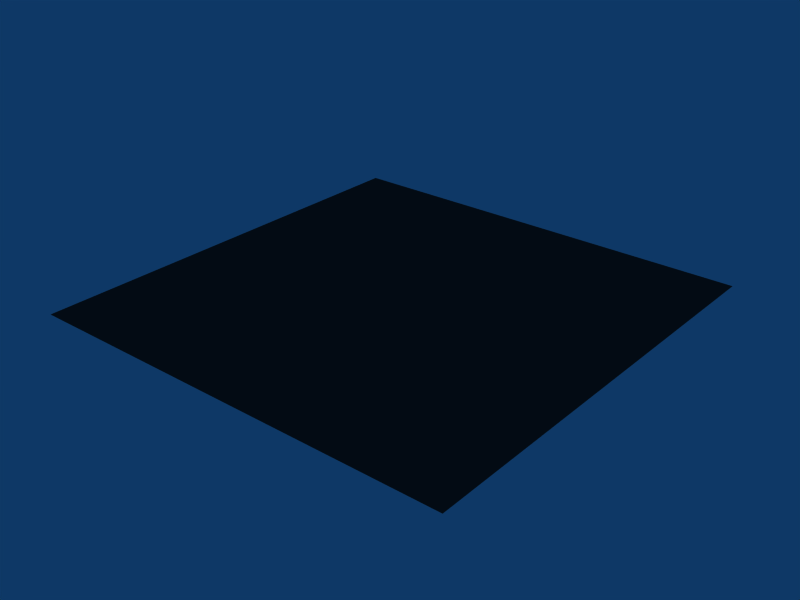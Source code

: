 # Source: rough_brushed_metal.blend  (saved by Blender 2.61.0; exported with 4.5.12 LTS)
import bpy
from mathutils import Matrix  # noqa: F401  (used for matrix-valued properties, if any)

bpy.ops.wm.read_factory_settings(use_empty=True)
scene = bpy.context.scene
scene.name = 'Scene'

# ---- collections
col_collection_1 = bpy.data.collections.new('Collection 1'); scene.collection.children.link(col_collection_1)

# ---- materials (node trees are filled in below, after node groups)
mat_brushed_metal = bpy.data.materials.new('Brushed metal')
mat_brushed_metal.alpha_threshold = 0.0
mat_brushed_metal.diffuse_color = (0.1952, 0.1932, 0.1932, 1.0)
mat_brushed_metal.roughness = 0.5
mat_brushed_metal.specular_intensity = 1.0
mat_brushed_metal.line_color = (0.0, 0.0, 0.0, 1.0)

# ---- material node trees

# ---- world
world_world = bpy.data.worlds.new('World'); scene.world = world_world
world_world.color = (0.05656, 0.2208, 0.4)
world_world.use_sun_shadow = False
world_world.sun_shadow_jitter_overblur = 0.0
world_world.cycles.sampling_method = 'MANUAL'
world_world.cycles.sample_map_resolution = 256

# ---- meshes
me_plane = bpy.data.meshes.new('Plane')
me_plane.from_pydata([(1.0, 1.0, 0.0), (1.0, -1.0, 0.0), (-1.0, -1.0, 0.0), (-1.0, 1.0, 0.0)], [], [(0, 3, 2, 1)])
me_plane.materials.append(mat_brushed_metal)
me_plane.use_remesh_preserve_volume = False
me_plane.use_remesh_preserve_attributes = False
me_plane.use_mirror_vertex_groups = False
me_plane.update()

# ---- objects
ob_plane = bpy.data.objects.new('Plane', me_plane)

# ---- transforms, parenting, visibility, modifiers, constraints
ob_plane.location = (0.0, 0.0, 0.0)
ob_plane.lock_rotations_4d = False
ob_plane.empty_display_type = 'ARROWS'
ob_plane.color = (0.0, 0.0, 0.0, 1.0)
ob_plane.lineart.crease_threshold = 0.0

# ---- collection membership
col_collection_1.objects.link(ob_plane)

# ---- scene / render settings (as saved in the file)
scene.frame_start = 1; scene.frame_end = 250; scene.frame_set(1)
scene.render.engine = 'BLENDER_EEVEE_NEXT'
scene.render.image_settings.file_format = 'JPEG'
scene.render.image_settings.color_mode = 'RGB'
scene.render.image_settings.compression = 90
scene.render.resolution_x = 800
scene.render.resolution_y = 600
scene.render.pixel_aspect_x = 100.0
scene.render.pixel_aspect_y = 100.0
scene.render.fps = 25
scene.render.dither_intensity = 0.0
scene.render.use_compositing = False
scene.render.use_sequencer = False
scene.render.bake_margin = 2
scene.render.bake_bias = 0.0
scene.render.use_stamp_time = False
scene.render.use_stamp_date = False
scene.render.use_stamp_frame = False
scene.render.use_stamp_camera = False
scene.render.use_stamp_scene = False
scene.render.use_stamp_filename = False
scene.render.use_stamp_render_time = False
scene.render.stamp_font_size = 0
scene.cycles.use_denoising = False
scene.cycles.samples = 10
scene.cycles.sampling_pattern = 'TABULATED_SOBOL'
scene.cycles.light_sampling_threshold = 0.0
scene.cycles.use_adaptive_sampling = False
scene.cycles.use_light_tree = False
scene.cycles.blur_glossy = 0.0
scene.cycles.volume_bounces = 1
scene.cycles.pixel_filter_type = 'GAUSSIAN'
scene.cycles.sample_clamp_indirect = 0.0
scene.view_settings.view_transform = 'Raw'
bpy.context.view_layer.update()

# ---- added for rendering (the .blend has no active camera): camera
cam_auto = bpy.data.cameras.new('AutoCamera')
cam_auto.lens = 50.0
cam_auto.sensor_width = 36.0
cam_auto.clip_end = 1000.0
ob_auto_camera = bpy.data.objects.new('AutoCamera', cam_auto)
scene.collection.objects.link(ob_auto_camera)
ob_auto_camera.location = (2.61693, -3.14032, 2.09354)
ob_auto_camera.rotation_euler = (1.09748, -7.21219e-08, 0.694738)
scene.camera = ob_auto_camera
bpy.context.view_layer.update()
